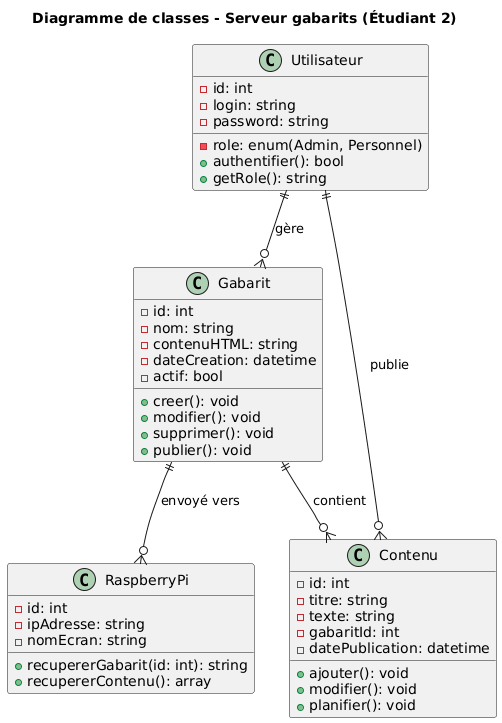

The diagram above was rendered by PlantUML. Its source (embedded in the PNG):
@startuml
title Diagramme de classes - Serveur gabarits (Étudiant 2)

class Utilisateur {
  -id: int
  -login: string
  -password: string
  -role: enum(Admin, Personnel)
  +authentifier(): bool
  +getRole(): string
}

class Gabarit {
  -id: int
  -nom: string
  -contenuHTML: string
  -dateCreation: datetime
  -actif: bool
  +creer(): void
  +modifier(): void
  +supprimer(): void
  +publier(): void
}

class Contenu {
  -id: int
  -titre: string
  -texte: string
  -gabaritId: int
  -datePublication: datetime
  +ajouter(): void
  +modifier(): void
  +planifier(): void
}

class RaspberryPi {
  -id: int
  -ipAdresse: string
  -nomEcran: string
  +recupererGabarit(id: int): string
  +recupererContenu(): array
}

Utilisateur ||--o{ Gabarit : gère
Utilisateur ||--o{ Contenu : publie
Gabarit ||--o{ Contenu : contient
Gabarit ||--o{ RaspberryPi : envoyé vers
@enduml